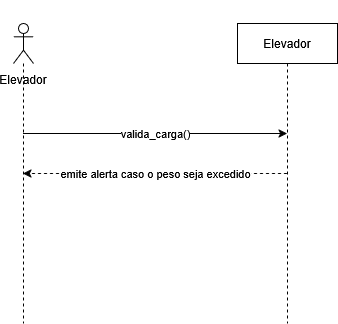

The diagram above was exported from draw.io. Its source (the exported page's mxGraphModel, read from the mxfile embedded in the PNG):
<mxGraphModel dx="872" dy="439" grid="1" gridSize="10" guides="1" tooltips="1" connect="1" arrows="1" fold="1" page="1" pageScale="1" pageWidth="827" pageHeight="1169" math="0" shadow="0">
  <root>
    <mxCell id="0" />
    <mxCell id="1" parent="0" />
    <mxCell id="yx7K5iDA1j7vz_L3Hnpz-4" value="valida_carga()" style="edgeStyle=orthogonalEdgeStyle;rounded=0;orthogonalLoop=1;jettySize=auto;html=1;curved=0;" edge="1" parent="1" source="yx7K5iDA1j7vz_L3Hnpz-2" target="yx7K5iDA1j7vz_L3Hnpz-3">
      <mxGeometry relative="1" as="geometry">
        <Array as="points">
          <mxPoint x="210" y="170" />
          <mxPoint x="210" y="170" />
        </Array>
      </mxGeometry>
    </mxCell>
    <mxCell id="yx7K5iDA1j7vz_L3Hnpz-2" value="&lt;div&gt;&lt;br&gt;&lt;/div&gt;&lt;div&gt;&lt;br&gt;&lt;/div&gt;&lt;div&gt;&lt;br&gt;&lt;/div&gt;&lt;div&gt;&lt;br&gt;&lt;/div&gt;&lt;div&gt;&lt;br&gt;&lt;/div&gt;&lt;div&gt;Elevador&lt;/div&gt;" style="shape=umlLifeline;perimeter=lifelinePerimeter;whiteSpace=wrap;html=1;container=1;dropTarget=0;collapsible=0;recursiveResize=0;outlineConnect=0;portConstraint=eastwest;newEdgeStyle={&quot;curved&quot;:0,&quot;rounded&quot;:0};participant=umlActor;" vertex="1" parent="1">
      <mxGeometry x="90" y="60" width="20" height="300" as="geometry" />
    </mxCell>
    <mxCell id="yx7K5iDA1j7vz_L3Hnpz-5" value="emite alerta caso o peso seja excedido" style="edgeStyle=orthogonalEdgeStyle;rounded=0;orthogonalLoop=1;jettySize=auto;html=1;curved=0;dashed=1;" edge="1" parent="1" source="yx7K5iDA1j7vz_L3Hnpz-3" target="yx7K5iDA1j7vz_L3Hnpz-2">
      <mxGeometry relative="1" as="geometry" />
    </mxCell>
    <mxCell id="yx7K5iDA1j7vz_L3Hnpz-3" value="Elevador" style="shape=umlLifeline;perimeter=lifelinePerimeter;whiteSpace=wrap;html=1;container=1;dropTarget=0;collapsible=0;recursiveResize=0;outlineConnect=0;portConstraint=eastwest;newEdgeStyle={&quot;curved&quot;:0,&quot;rounded&quot;:0};" vertex="1" parent="1">
      <mxGeometry x="314" y="60" width="100" height="300" as="geometry" />
    </mxCell>
  </root>
</mxGraphModel>